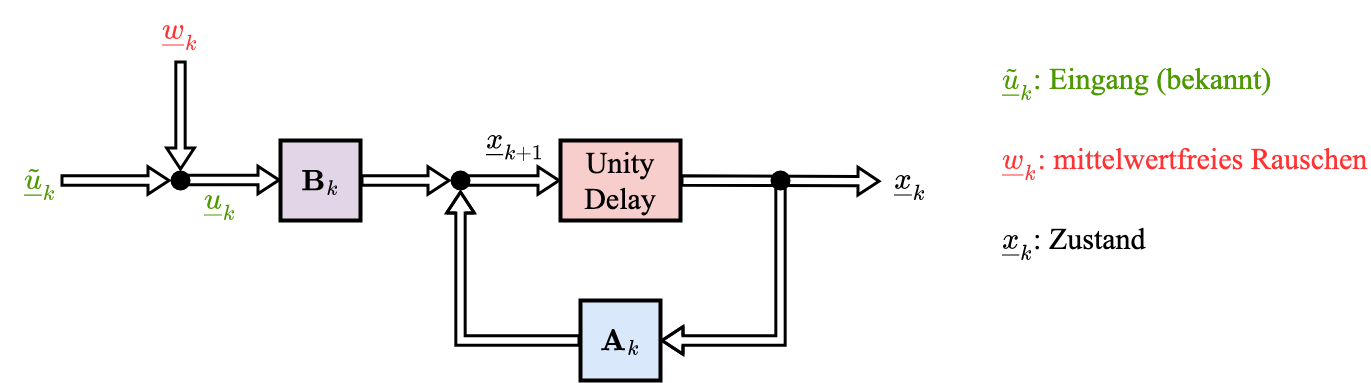

The diagram above was exported from draw.io. Its source (the exported page's mxGraphModel, read from the mxfile embedded in the PNG):
<mxGraphModel dx="1377" dy="753" grid="1" gridSize="10" guides="1" tooltips="1" connect="1" arrows="1" fold="1" page="1" pageScale="1" pageWidth="3300" pageHeight="2339" math="1" shadow="0">
  <root>
    <mxCell id="0" />
    <mxCell id="1" parent="0" />
    <mxCell id="z-EnvYCn7u1Z1LOdyxJ--35" value="" style="shape=flexArrow;endArrow=classic;html=1;rounded=0;sketch=0;fontFamily=Times New Roman;fontSize=25;fontColor=#FF3333;strokeWidth=3;endWidth=15.333333333333334;endSize=6;width=7.333333333333333;" edge="1" parent="1">
      <mxGeometry width="50" height="50" relative="1" as="geometry">
        <mxPoint x="1280" y="520" as="sourcePoint" />
        <mxPoint x="1480" y="520.6700000000001" as="targetPoint" />
      </mxGeometry>
    </mxCell>
    <mxCell id="z-EnvYCn7u1Z1LOdyxJ--3" value="\(\mathbf{A}_k\)" style="whiteSpace=wrap;html=1;aspect=fixed;fontFamily=Times New Roman;fontSize=30;strokeWidth=4;fillColor=#dae8fc;strokeColor=default;" vertex="1" parent="1">
      <mxGeometry x="1180" y="640" width="80" height="80" as="geometry" />
    </mxCell>
    <mxCell id="z-EnvYCn7u1Z1LOdyxJ--5" value="\(\underline{x}_k\)" style="text;html=1;strokeColor=none;fillColor=none;align=center;verticalAlign=middle;whiteSpace=wrap;rounded=0;fontFamily=Times New Roman;fontSize=30;" vertex="1" parent="1">
      <mxGeometry x="1490" y="480" width="40" height="80" as="geometry" />
    </mxCell>
    <mxCell id="z-EnvYCn7u1Z1LOdyxJ--7" value="\(\mathbf{B}_k\)" style="whiteSpace=wrap;html=1;aspect=fixed;fontFamily=Times New Roman;fontSize=30;strokeWidth=4;fillColor=#e1d5e7;strokeColor=default;" vertex="1" parent="1">
      <mxGeometry x="880" y="480" width="80" height="80" as="geometry" />
    </mxCell>
    <mxCell id="z-EnvYCn7u1Z1LOdyxJ--10" value="\(\underline{\tilde{u}}_k\)" style="text;html=1;strokeColor=none;fillColor=none;align=center;verticalAlign=middle;whiteSpace=wrap;rounded=0;fontFamily=Times New Roman;fontSize=30;fontColor=#4D9900;" vertex="1" parent="1">
      <mxGeometry x="600" y="480" width="80" height="80" as="geometry" />
    </mxCell>
    <mxCell id="z-EnvYCn7u1Z1LOdyxJ--11" value="\(\underline{\tilde{u}}_k\): Eingang (bekannt)" style="text;html=1;strokeColor=none;fillColor=none;align=left;verticalAlign=middle;whiteSpace=wrap;rounded=0;fontFamily=Times New Roman;fontSize=30;fontColor=#4D9900;" vertex="1" parent="1">
      <mxGeometry x="1600" y="400" width="280" height="40" as="geometry" />
    </mxCell>
    <mxCell id="z-EnvYCn7u1Z1LOdyxJ--17" value="" style="ellipse;whiteSpace=wrap;html=1;aspect=fixed;fontFamily=Times New Roman;fontSize=30;fontColor=#DAE8FC;strokeColor=none;strokeWidth=4;fillColor=#000000;" vertex="1" parent="1">
      <mxGeometry x="770" y="510" width="20" height="20" as="geometry" />
    </mxCell>
    <mxCell id="z-EnvYCn7u1Z1LOdyxJ--19" value="Unity Delay" style="rounded=0;whiteSpace=wrap;html=1;fontFamily=Times New Roman;fontSize=30;strokeColor=default;strokeWidth=4;fillColor=#f8cecc;" vertex="1" parent="1">
      <mxGeometry x="1160" y="480" width="120" height="80" as="geometry" />
    </mxCell>
    <mxCell id="z-EnvYCn7u1Z1LOdyxJ--28" value="\(\underline{w}_k\)" style="text;html=1;strokeColor=none;fillColor=none;align=center;verticalAlign=middle;whiteSpace=wrap;rounded=0;fontFamily=Times New Roman;fontSize=30;fontColor=#FF3333;" vertex="1" parent="1">
      <mxGeometry x="760" y="340" width="40" height="60" as="geometry" />
    </mxCell>
    <mxCell id="z-EnvYCn7u1Z1LOdyxJ--30" value="" style="ellipse;whiteSpace=wrap;html=1;aspect=fixed;fontFamily=Times New Roman;fontSize=30;fontColor=#DAE8FC;strokeColor=none;strokeWidth=4;fillColor=#000000;" vertex="1" parent="1">
      <mxGeometry x="1050" y="510" width="20" height="20" as="geometry" />
    </mxCell>
    <mxCell id="z-EnvYCn7u1Z1LOdyxJ--36" value="" style="ellipse;whiteSpace=wrap;html=1;aspect=fixed;fontFamily=Times New Roman;fontSize=30;fontColor=#DAE8FC;strokeColor=none;strokeWidth=4;fillColor=#000000;" vertex="1" parent="1">
      <mxGeometry x="1370" y="510" width="20" height="20" as="geometry" />
    </mxCell>
    <mxCell id="z-EnvYCn7u1Z1LOdyxJ--39" value="" style="shape=flexArrow;endArrow=classic;html=1;rounded=0;sketch=0;fontFamily=Times New Roman;fontSize=25;fontColor=#FF3333;strokeWidth=3;endWidth=15.333333333333334;endSize=6;width=7.333333333333333;entryX=1;entryY=0.5;entryDx=0;entryDy=0;" edge="1" parent="1" target="z-EnvYCn7u1Z1LOdyxJ--3">
      <mxGeometry width="50" height="50" relative="1" as="geometry">
        <mxPoint x="1380" y="520" as="sourcePoint" />
        <mxPoint x="1520" y="620.6700000000001" as="targetPoint" />
        <Array as="points">
          <mxPoint x="1380" y="680" />
        </Array>
      </mxGeometry>
    </mxCell>
    <mxCell id="z-EnvYCn7u1Z1LOdyxJ--41" value="" style="shape=flexArrow;endArrow=classic;html=1;rounded=0;sketch=0;fontFamily=Times New Roman;fontSize=25;fontColor=#FF3333;strokeWidth=3;endWidth=15.333333333333334;endSize=6;width=7.333333333333333;entryX=0.5;entryY=1;entryDx=0;entryDy=0;exitX=0;exitY=0.5;exitDx=0;exitDy=0;" edge="1" parent="1" source="z-EnvYCn7u1Z1LOdyxJ--3" target="z-EnvYCn7u1Z1LOdyxJ--30">
      <mxGeometry width="50" height="50" relative="1" as="geometry">
        <mxPoint x="1000" y="520" as="sourcePoint" />
        <mxPoint x="880" y="680" as="targetPoint" />
        <Array as="points">
          <mxPoint x="1060" y="680" />
        </Array>
      </mxGeometry>
    </mxCell>
    <mxCell id="z-EnvYCn7u1Z1LOdyxJ--42" value="" style="shape=flexArrow;endArrow=classic;html=1;rounded=0;sketch=0;fontFamily=Times New Roman;fontSize=25;fontColor=#FF3333;strokeWidth=3;endWidth=15.333333333333334;endSize=6;width=7.333333333333333;" edge="1" parent="1" target="z-EnvYCn7u1Z1LOdyxJ--17">
      <mxGeometry width="50" height="50" relative="1" as="geometry">
        <mxPoint x="660" y="520" as="sourcePoint" />
        <mxPoint x="770" y="521" as="targetPoint" />
      </mxGeometry>
    </mxCell>
    <mxCell id="z-EnvYCn7u1Z1LOdyxJ--44" value="" style="shape=flexArrow;endArrow=classic;html=1;rounded=0;sketch=0;fontFamily=Times New Roman;fontSize=25;fontColor=#FF3333;strokeWidth=3;endWidth=15.333333333333334;endSize=6;width=7.333333333333333;exitX=0.5;exitY=1;exitDx=0;exitDy=0;entryX=0.5;entryY=0;entryDx=0;entryDy=0;" edge="1" parent="1" source="z-EnvYCn7u1Z1LOdyxJ--28" target="z-EnvYCn7u1Z1LOdyxJ--17">
      <mxGeometry width="50" height="50" relative="1" as="geometry">
        <mxPoint x="800" y="530" as="sourcePoint" />
        <mxPoint x="890" y="530" as="targetPoint" />
      </mxGeometry>
    </mxCell>
    <mxCell id="z-EnvYCn7u1Z1LOdyxJ--45" value="" style="shape=flexArrow;endArrow=classic;html=1;rounded=0;sketch=0;fontFamily=Times New Roman;fontSize=25;fontColor=#FF3333;strokeWidth=3;endWidth=15.333333333333334;endSize=6;width=7.333333333333333;" edge="1" parent="1">
      <mxGeometry width="50" height="50" relative="1" as="geometry">
        <mxPoint x="960" y="520" as="sourcePoint" />
        <mxPoint x="1050" y="520" as="targetPoint" />
      </mxGeometry>
    </mxCell>
    <mxCell id="z-EnvYCn7u1Z1LOdyxJ--46" value="" style="shape=flexArrow;endArrow=classic;html=1;rounded=0;sketch=0;fontFamily=Times New Roman;fontSize=25;fontColor=#FF3333;strokeWidth=3;endWidth=15.333333333333334;endSize=6;width=7.333333333333333;exitX=0.5;exitY=0.5;exitDx=0;exitDy=0;exitPerimeter=0;" edge="1" parent="1" source="z-EnvYCn7u1Z1LOdyxJ--30">
      <mxGeometry width="50" height="50" relative="1" as="geometry">
        <mxPoint x="1070" y="520" as="sourcePoint" />
        <mxPoint x="1160" y="520" as="targetPoint" />
      </mxGeometry>
    </mxCell>
    <mxCell id="z-EnvYCn7u1Z1LOdyxJ--48" value="" style="shape=flexArrow;endArrow=classic;html=1;rounded=0;sketch=0;fontFamily=Times New Roman;fontSize=25;fontColor=#FF3333;strokeWidth=3;endWidth=15.333333333333334;endSize=6;width=7.333333333333333;exitX=0.5;exitY=0.5;exitDx=0;exitDy=0;exitPerimeter=0;" edge="1" parent="1">
      <mxGeometry width="50" height="50" relative="1" as="geometry">
        <mxPoint x="780" y="519.5" as="sourcePoint" />
        <mxPoint x="880" y="519.5" as="targetPoint" />
      </mxGeometry>
    </mxCell>
    <mxCell id="z-EnvYCn7u1Z1LOdyxJ--49" value="\(\underline{u}_k\)" style="text;html=1;strokeColor=none;fillColor=none;align=center;verticalAlign=middle;whiteSpace=wrap;rounded=0;fontFamily=Times New Roman;fontSize=30;fontColor=#4D9900;" vertex="1" parent="1">
      <mxGeometry x="780" y="500" width="80" height="80" as="geometry" />
    </mxCell>
    <mxCell id="z-EnvYCn7u1Z1LOdyxJ--50" value="\(\underline{w}_k\): mittelwertfreies Rauschen" style="text;html=1;strokeColor=none;fillColor=none;align=left;verticalAlign=middle;whiteSpace=wrap;rounded=0;fontFamily=Times New Roman;fontSize=30;fontColor=#FF3333;" vertex="1" parent="1">
      <mxGeometry x="1600" y="480" width="370" height="40" as="geometry" />
    </mxCell>
    <mxCell id="z-EnvYCn7u1Z1LOdyxJ--51" value="\(\underline{x}_k\): Zustand" style="text;html=1;strokeColor=none;fillColor=none;align=left;verticalAlign=middle;whiteSpace=wrap;rounded=0;fontFamily=Times New Roman;fontSize=30;" vertex="1" parent="1">
      <mxGeometry x="1600" y="560" width="280" height="40" as="geometry" />
    </mxCell>
    <mxCell id="z-EnvYCn7u1Z1LOdyxJ--52" value="\(\underline{x}_{k+1}\)" style="text;html=1;strokeColor=none;fillColor=none;align=center;verticalAlign=middle;whiteSpace=wrap;rounded=0;fontFamily=Times New Roman;fontSize=30;" vertex="1" parent="1">
      <mxGeometry x="1080" y="450" width="70" height="60" as="geometry" />
    </mxCell>
  </root>
</mxGraphModel>